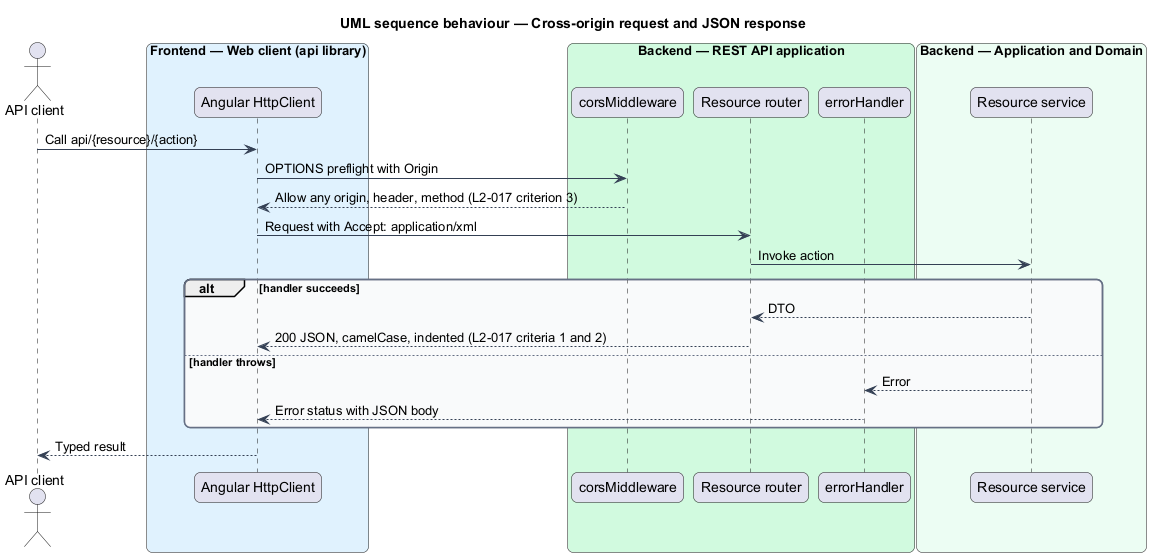

The diagram above was rendered by PlantUML. Its source (embedded in the PNG):
@startuml
title UML sequence behaviour — Cross-origin request and JSON response
skinparam backgroundColor #FFFFFF
skinparam shadowing false
skinparam roundcorner 12
skinparam defaultFontName Arial
skinparam ArrowColor #344054
skinparam rectangle {
  BorderColor #344054
  FontColor #101828
}
skinparam package {
  BorderColor #667085
  FontColor #101828
  BackgroundColor #F9FAFB
}
actor "API client" as actor
box "Frontend — Web client (api library)" #E0F2FE
  participant "Angular HttpClient" as client
end box
box "Backend — REST API application" #D1FADF
  participant "corsMiddleware" as cors
  participant "Resource router" as router
  participant "errorHandler" as err
end box
box "Backend — Application and Domain" #ECFDF3
  participant "Resource service" as service
end box
actor -> client : Call api/{resource}/{action}
client -> cors : OPTIONS preflight with Origin
cors --> client : Allow any origin, header, method (L2-017 criterion 3)
client -> router : Request with Accept: application/xml
router -> service : Invoke action
alt handler succeeds
  service --> router : DTO
  router --> client : 200 JSON, camelCase, indented (L2-017 criteria 1 and 2)
else handler throws
  service --> err : Error
  err --> client : Error status with JSON body
end
client --> actor : Typed result
@enduml